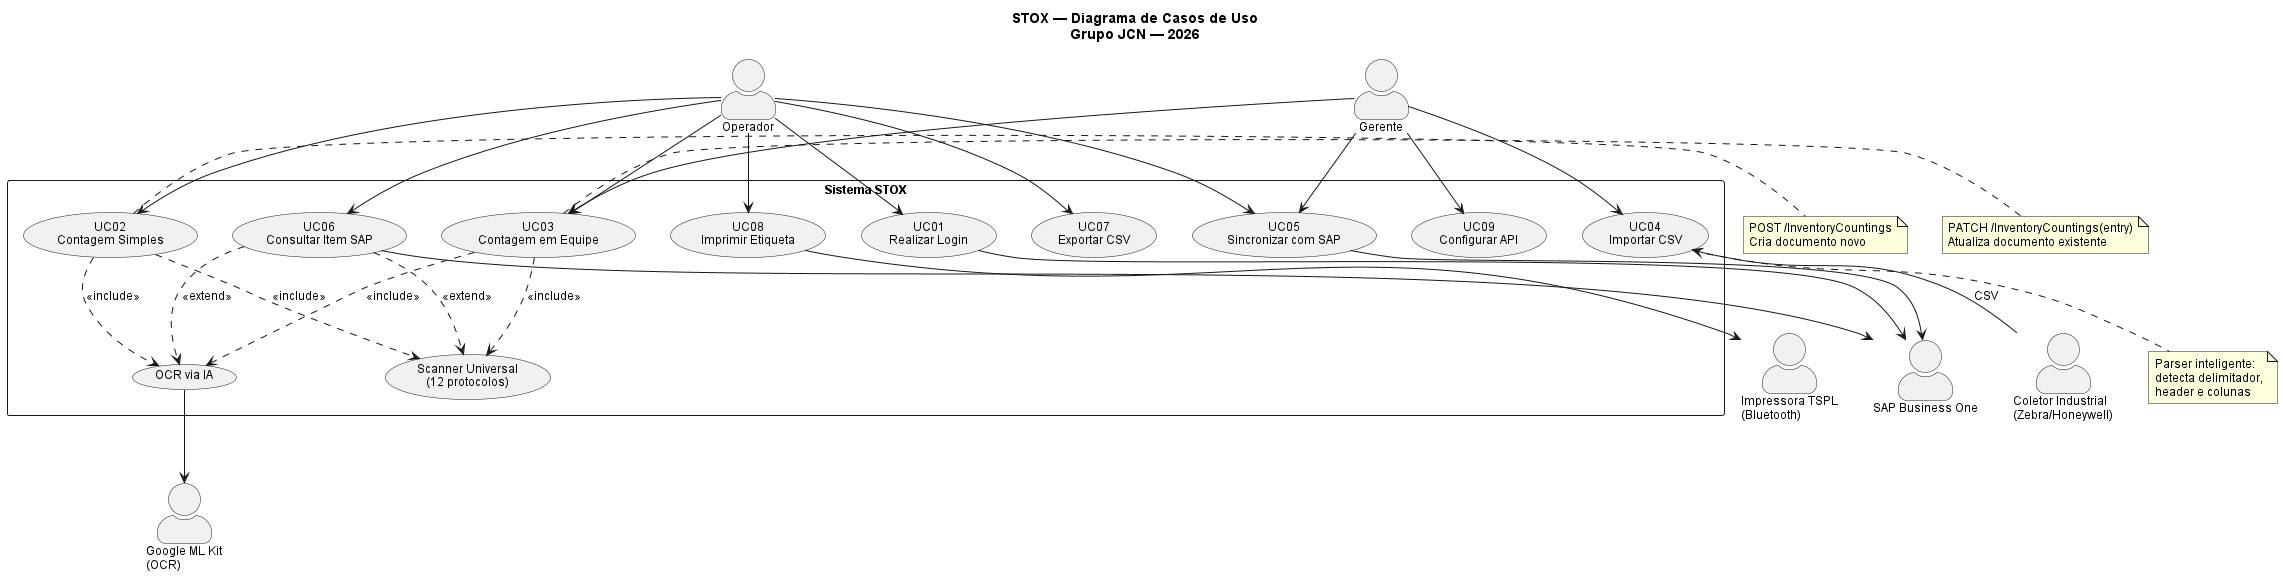

The diagram above was rendered by PlantUML. Its source (embedded in the PNG):
@startuml casos_de_uso
title STOX — Diagrama de Casos de Uso\nGrupo JCN — 2026

skinparam actorStyle awesome
skinparam packageStyle rectangle
skinparam shadowing false
skinparam defaultFontName Arial
skinparam defaultFontSize 12
skinparam backgroundColor white

actor "Operador" as Op
actor "Gerente" as Ger
actor "SAP Business One" as SAP
actor "Google ML Kit\n(OCR)" as IA
actor "Impressora TSPL\n(Bluetooth)" as Printer
actor "Coletor Industrial\n(Zebra/Honeywell)" as Coletor

rectangle "Sistema STOX" {

  usecase "UC01\nRealizar Login" as UC01
  usecase "UC02\nContagem Simples" as UC02
  usecase "UC03\nContagem em Equipe" as UC03
  usecase "UC04\nImportar CSV" as UC04
  usecase "UC05\nSincronizar com SAP" as UC05
  usecase "UC06\nConsultar Item SAP" as UC06
  usecase "UC07\nExportar CSV" as UC07
  usecase "UC08\nImprimir Etiqueta" as UC08
  usecase "UC09\nConfigurar API" as UC09

  usecase "Scanner Universal\n(12 protocolos)" as Scanner
  usecase "OCR via IA" as OCR

  ' ── Operador ──
  Op --> UC01
  Op --> UC02
  Op --> UC03
  Op --> UC05
  Op --> UC06
  Op --> UC07
  Op --> UC08

  ' ── Gerente ──
  Ger --> UC03
  Ger --> UC04
  Ger --> UC05
  Ger --> UC09

  ' ── Includes ──
  UC02 ..> Scanner : <<include>>
  UC02 ..> OCR : <<include>>
  UC03 ..> Scanner : <<include>>
  UC03 ..> OCR : <<include>>

  ' ── Extends ──
  UC06 ..> Scanner : <<extend>>
  UC06 ..> OCR : <<extend>>

  ' ── Sistemas externos ──
  OCR --> IA
  UC01 --> SAP
  UC05 --> SAP
  UC06 --> SAP
  UC08 --> Printer
  UC04 <-- Coletor : CSV

}

note right of UC02
  POST /InventoryCountings
  Cria documento novo
end note

note right of UC03
  PATCH /InventoryCountings(entry)
  Atualiza documento existente
end note

note bottom of UC04
  Parser inteligente:
  detecta delimitador,
  header e colunas
end note

@enduml